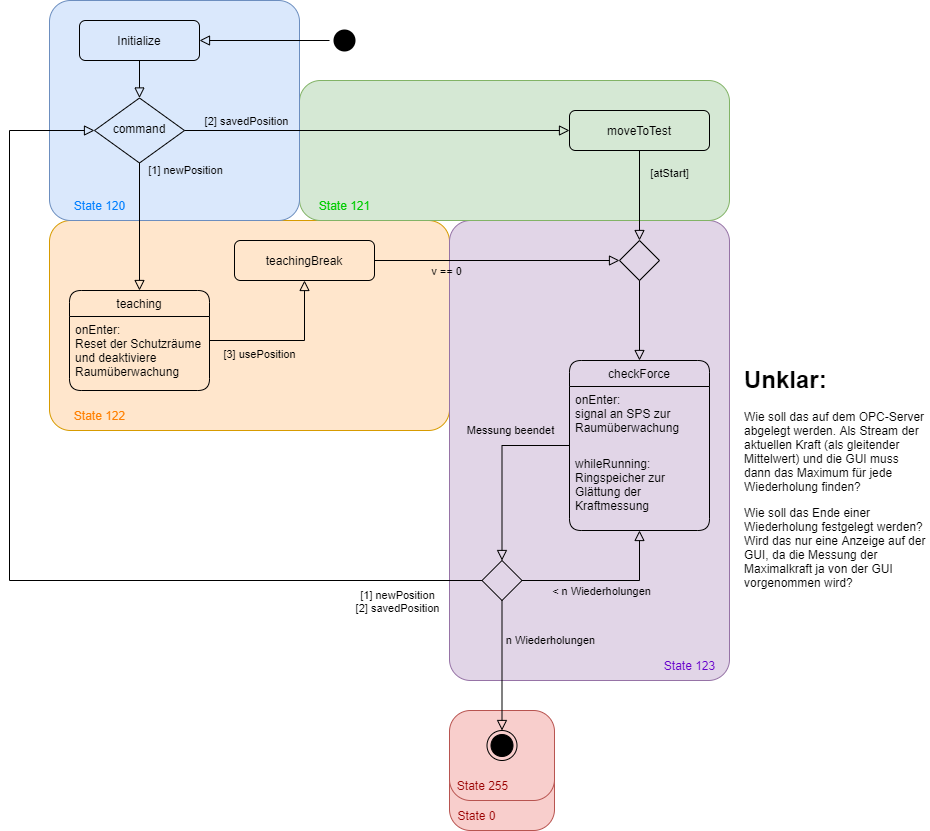

The diagram above was exported from draw.io. Its source (the exported page's mxGraphModel, read from the mxfile embedded in the PNG):
<mxGraphModel dx="1851" dy="632" grid="1" gridSize="10" guides="1" tooltips="1" connect="1" arrows="1" fold="1" page="1" pageScale="1" pageWidth="827" pageHeight="1169" math="0" shadow="0">
  <root>
    <mxCell id="1EJUvGrGqYWMPWys_QnI-0" />
    <mxCell id="1EJUvGrGqYWMPWys_QnI-1" parent="1EJUvGrGqYWMPWys_QnI-0" />
    <mxCell id="1EJUvGrGqYWMPWys_QnI-2" value="State 122" style="rounded=1;html=1;strokeColor=#d79b00;fillColor=#ffe6cc;spacingTop=180;spacingLeft=0;spacing=2;spacingRight=300;fontColor=#FF8000;arcSize=42;absoluteArcSize=1;spacingBottom=0;" parent="1EJUvGrGqYWMPWys_QnI-1" vertex="1">
      <mxGeometry x="-760" y="260" width="400" height="210" as="geometry" />
    </mxCell>
    <mxCell id="1EJUvGrGqYWMPWys_QnI-3" value="State 0" style="rounded=1;html=1;strokeColor=#b85450;fillColor=#f8cecc;spacingTop=60;spacingLeft=0;spacing=2;spacingRight=52;fontColor=#990000;absoluteArcSize=1;arcSize=42;" parent="1EJUvGrGqYWMPWys_QnI-1" vertex="1">
      <mxGeometry x="-360" y="780" width="105" height="90" as="geometry" />
    </mxCell>
    <mxCell id="1EJUvGrGqYWMPWys_QnI-4" value="State 255" style="rounded=1;html=1;strokeColor=#b85450;fillColor=#f8cecc;spacingTop=60;spacingLeft=0;spacing=2;spacingRight=40;fontColor=#990000;arcSize=42;absoluteArcSize=1;" parent="1EJUvGrGqYWMPWys_QnI-1" vertex="1">
      <mxGeometry x="-360" y="750" width="105" height="90" as="geometry" />
    </mxCell>
    <mxCell id="1EJUvGrGqYWMPWys_QnI-5" value="State 123" style="rounded=1;html=1;strokeColor=#9673a6;fillColor=#e1d5e7;spacingTop=430;spacingLeft=200;spacing=2;spacingRight=0;fontColor=#6600CC;arcSize=42;absoluteArcSize=1;" parent="1EJUvGrGqYWMPWys_QnI-1" vertex="1">
      <mxGeometry x="-360" y="260" width="280" height="460" as="geometry" />
    </mxCell>
    <mxCell id="1EJUvGrGqYWMPWys_QnI-6" value="State 121" style="rounded=1;html=1;strokeColor=#82b366;fillColor=#d5e8d4;spacingTop=110;spacingLeft=0;spacing=2;spacingRight=340;fontColor=#00CC00;arcSize=42;absoluteArcSize=1;" parent="1EJUvGrGqYWMPWys_QnI-1" vertex="1">
      <mxGeometry x="-510" y="120" width="430" height="140" as="geometry" />
    </mxCell>
    <mxCell id="1EJUvGrGqYWMPWys_QnI-7" value="State 120" style="rounded=1;html=1;strokeColor=#6c8ebf;fillColor=#dae8fc;spacingTop=190;spacingLeft=0;spacing=2;spacingRight=150;fontColor=#007FFF;arcSize=42;absoluteArcSize=1;" parent="1EJUvGrGqYWMPWys_QnI-1" vertex="1">
      <mxGeometry x="-760" y="40" width="250" height="220" as="geometry" />
    </mxCell>
    <mxCell id="1EJUvGrGqYWMPWys_QnI-8" value="Initialize" style="rounded=1;whiteSpace=wrap;html=1;fontSize=12;glass=0;strokeWidth=1;shadow=0;fillColor=none;" parent="1EJUvGrGqYWMPWys_QnI-1" vertex="1">
      <mxGeometry x="-730" y="60" width="120" height="40" as="geometry" />
    </mxCell>
    <mxCell id="1EJUvGrGqYWMPWys_QnI-9" value="" style="rounded=0;html=1;jettySize=auto;orthogonalLoop=1;fontSize=11;endArrow=block;endFill=0;endSize=8;strokeWidth=1;shadow=0;labelBackgroundColor=none;edgeStyle=orthogonalEdgeStyle;" parent="1EJUvGrGqYWMPWys_QnI-1" source="1EJUvGrGqYWMPWys_QnI-8" target="1EJUvGrGqYWMPWys_QnI-27" edge="1">
      <mxGeometry x="-0.6" y="40" relative="1" as="geometry">
        <mxPoint as="offset" />
        <mxPoint x="-880" y="145" as="targetPoint" />
      </mxGeometry>
    </mxCell>
    <mxCell id="1EJUvGrGqYWMPWys_QnI-10" value="" style="ellipse;html=1;shape=endState;strokeColor=none;fillColor=#000000;" parent="1EJUvGrGqYWMPWys_QnI-1" vertex="1">
      <mxGeometry x="-480" y="65" width="30" height="30" as="geometry" />
    </mxCell>
    <mxCell id="1EJUvGrGqYWMPWys_QnI-11" value="" style="rounded=0;html=1;jettySize=auto;orthogonalLoop=1;fontSize=11;endArrow=block;endFill=0;endSize=8;strokeWidth=1;shadow=0;labelBackgroundColor=none;edgeStyle=orthogonalEdgeStyle;" parent="1EJUvGrGqYWMPWys_QnI-1" source="1EJUvGrGqYWMPWys_QnI-10" target="1EJUvGrGqYWMPWys_QnI-8" edge="1">
      <mxGeometry relative="1" as="geometry">
        <mxPoint x="-20" y="275" as="sourcePoint" />
        <mxPoint x="-20" y="325" as="targetPoint" />
      </mxGeometry>
    </mxCell>
    <mxCell id="1EJUvGrGqYWMPWys_QnI-12" style="edgeStyle=orthogonalEdgeStyle;rounded=0;orthogonalLoop=1;jettySize=auto;html=1;shadow=0;strokeWidth=1;labelBackgroundColor=none;endFill=0;endArrow=block;endSize=8;entryX=0.5;entryY=1;entryDx=0;entryDy=0;" parent="1EJUvGrGqYWMPWys_QnI-1" source="1EJUvGrGqYWMPWys_QnI-14" target="1EJUvGrGqYWMPWys_QnI-30" edge="1">
      <mxGeometry relative="1" as="geometry" />
    </mxCell>
    <mxCell id="1EJUvGrGqYWMPWys_QnI-13" value="[3] usePosition" style="edgeLabel;html=1;align=center;verticalAlign=middle;resizable=0;points=[];labelBackgroundColor=none;" parent="1EJUvGrGqYWMPWys_QnI-12" vertex="1" connectable="0">
      <mxGeometry x="-0.4615" y="-1" relative="1" as="geometry">
        <mxPoint x="7.5" y="12" as="offset" />
      </mxGeometry>
    </mxCell>
    <mxCell id="1EJUvGrGqYWMPWys_QnI-14" value="teaching" style="swimlane;fontStyle=0;childLayout=stackLayout;horizontal=1;startSize=26;horizontalStack=0;resizeParent=1;resizeParentMax=0;resizeLast=0;collapsible=1;marginBottom=0;rounded=1;swimlaneFillColor=none;fillColor=none;" parent="1EJUvGrGqYWMPWys_QnI-1" vertex="1">
      <mxGeometry x="-740" y="330" width="140" height="100" as="geometry" />
    </mxCell>
    <mxCell id="1EJUvGrGqYWMPWys_QnI-15" value="onEnter: &#10;Reset der Schutzräume &#10;und deaktiviere &#10;Raumüberwachung" style="text;strokeColor=none;fillColor=none;align=left;verticalAlign=top;spacingLeft=4;spacingRight=4;overflow=hidden;rotatable=0;points=[[0,0.5],[1,0.5]];portConstraint=eastwest;" parent="1EJUvGrGqYWMPWys_QnI-14" vertex="1">
      <mxGeometry y="26" width="140" height="74" as="geometry" />
    </mxCell>
    <mxCell id="1EJUvGrGqYWMPWys_QnI-16" value="" style="rounded=0;html=1;jettySize=auto;orthogonalLoop=1;fontSize=11;endArrow=block;endFill=0;endSize=8;strokeWidth=1;shadow=0;labelBackgroundColor=none;edgeStyle=orthogonalEdgeStyle;exitX=0;exitY=0.5;exitDx=0;exitDy=0;entryX=0;entryY=0.5;entryDx=0;entryDy=0;" parent="1EJUvGrGqYWMPWys_QnI-1" source="1EJUvGrGqYWMPWys_QnI-18" target="1EJUvGrGqYWMPWys_QnI-27" edge="1">
      <mxGeometry x="-0.6" y="40" relative="1" as="geometry">
        <mxPoint as="offset" />
        <mxPoint x="-230" y="440" as="sourcePoint" />
        <mxPoint x="-240" y="620" as="targetPoint" />
        <Array as="points">
          <mxPoint x="-800" y="620" />
          <mxPoint x="-800" y="170" />
        </Array>
      </mxGeometry>
    </mxCell>
    <mxCell id="1EJUvGrGqYWMPWys_QnI-17" value="[1] newPosition&lt;br&gt;[2] savedPosition" style="edgeLabel;html=1;align=center;verticalAlign=middle;resizable=0;points=[];" parent="1EJUvGrGqYWMPWys_QnI-16" vertex="1" connectable="0">
      <mxGeometry x="-0.4741" y="-2" relative="1" as="geometry">
        <mxPoint x="179.5" y="22" as="offset" />
      </mxGeometry>
    </mxCell>
    <mxCell id="1EJUvGrGqYWMPWys_QnI-38" style="edgeStyle=orthogonalEdgeStyle;rounded=0;orthogonalLoop=1;jettySize=auto;html=1;shadow=0;strokeWidth=1;labelBackgroundColor=none;endFill=0;endArrow=block;endSize=8;" parent="1EJUvGrGqYWMPWys_QnI-1" source="1EJUvGrGqYWMPWys_QnI-18" target="1EJUvGrGqYWMPWys_QnI-31" edge="1">
      <mxGeometry relative="1" as="geometry" />
    </mxCell>
    <mxCell id="1EJUvGrGqYWMPWys_QnI-39" value="&amp;lt; n Wiederholungen" style="edgeLabel;html=1;align=center;verticalAlign=middle;resizable=0;points=[];labelBackgroundColor=none;" parent="1EJUvGrGqYWMPWys_QnI-38" vertex="1" connectable="0">
      <mxGeometry x="-0.3526" y="1" relative="1" as="geometry">
        <mxPoint x="24.83" y="11" as="offset" />
      </mxGeometry>
    </mxCell>
    <mxCell id="1EJUvGrGqYWMPWys_QnI-18" value="" style="rhombus;whiteSpace=wrap;html=1;shadow=0;fontFamily=Helvetica;fontSize=12;align=center;strokeWidth=1;spacing=6;spacingTop=-4;fillColor=none;" parent="1EJUvGrGqYWMPWys_QnI-1" vertex="1">
      <mxGeometry x="-327.5" y="600" width="40" height="40" as="geometry" />
    </mxCell>
    <mxCell id="1EJUvGrGqYWMPWys_QnI-19" value="[atStart]" style="edgeStyle=orthogonalEdgeStyle;rounded=0;html=1;jettySize=auto;orthogonalLoop=1;fontSize=11;endArrow=block;endFill=0;endSize=8;strokeWidth=1;shadow=0;labelBackgroundColor=none;entryX=0.5;entryY=0;entryDx=0;entryDy=0;exitX=0.5;exitY=1;exitDx=0;exitDy=0;" parent="1EJUvGrGqYWMPWys_QnI-1" source="1EJUvGrGqYWMPWys_QnI-36" target="1EJUvGrGqYWMPWys_QnI-29" edge="1">
      <mxGeometry x="-0.5" y="30" relative="1" as="geometry">
        <mxPoint as="offset" />
        <mxPoint x="609.5" y="99" as="sourcePoint" />
        <mxPoint x="-99.5" y="170" as="targetPoint" />
      </mxGeometry>
    </mxCell>
    <mxCell id="1EJUvGrGqYWMPWys_QnI-20" value="Messung beendet" style="edgeStyle=orthogonalEdgeStyle;rounded=0;html=1;jettySize=auto;orthogonalLoop=1;fontSize=11;endArrow=block;endFill=0;endSize=8;strokeWidth=1;shadow=0;labelBackgroundColor=none;" parent="1EJUvGrGqYWMPWys_QnI-1" source="1EJUvGrGqYWMPWys_QnI-31" target="1EJUvGrGqYWMPWys_QnI-18" edge="1">
      <mxGeometry x="-0.3512" y="-15" relative="1" as="geometry">
        <mxPoint as="offset" />
        <mxPoint x="20" y="684" as="sourcePoint" />
        <mxPoint x="10" y="774" as="targetPoint" />
      </mxGeometry>
    </mxCell>
    <mxCell id="1EJUvGrGqYWMPWys_QnI-21" value="" style="ellipse;html=1;shape=endState;fillColor=#000000;" parent="1EJUvGrGqYWMPWys_QnI-1" vertex="1">
      <mxGeometry x="-322.5" y="770" width="30" height="30" as="geometry" />
    </mxCell>
    <mxCell id="1EJUvGrGqYWMPWys_QnI-22" value="n Wiederholungen" style="edgeStyle=orthogonalEdgeStyle;rounded=0;html=1;jettySize=auto;orthogonalLoop=1;fontSize=11;endArrow=block;endFill=0;endSize=8;strokeWidth=1;shadow=0;labelBackgroundColor=none;exitX=0.5;exitY=1;exitDx=0;exitDy=0;" parent="1EJUvGrGqYWMPWys_QnI-1" source="1EJUvGrGqYWMPWys_QnI-18" target="1EJUvGrGqYWMPWys_QnI-21" edge="1">
      <mxGeometry x="-0.3846" y="47" relative="1" as="geometry">
        <mxPoint x="1" as="offset" />
        <mxPoint x="32.5" y="594" as="sourcePoint" />
        <mxPoint x="32.5" y="754" as="targetPoint" />
      </mxGeometry>
    </mxCell>
    <mxCell id="1EJUvGrGqYWMPWys_QnI-23" style="edgeStyle=orthogonalEdgeStyle;rounded=0;orthogonalLoop=1;jettySize=auto;html=1;shadow=0;strokeWidth=1;labelBackgroundColor=none;endFill=0;endArrow=block;endSize=8;entryX=0;entryY=0.5;entryDx=0;entryDy=0;" parent="1EJUvGrGqYWMPWys_QnI-1" source="1EJUvGrGqYWMPWys_QnI-27" target="1EJUvGrGqYWMPWys_QnI-36" edge="1">
      <mxGeometry relative="1" as="geometry" />
    </mxCell>
    <mxCell id="1EJUvGrGqYWMPWys_QnI-24" value="[2] savedPosition" style="edgeLabel;html=1;align=center;verticalAlign=middle;resizable=0;points=[];labelBackgroundColor=none;" parent="1EJUvGrGqYWMPWys_QnI-23" vertex="1" connectable="0">
      <mxGeometry x="-0.3223" y="1" relative="1" as="geometry">
        <mxPoint x="-68.33" y="-9" as="offset" />
      </mxGeometry>
    </mxCell>
    <mxCell id="1EJUvGrGqYWMPWys_QnI-25" style="edgeStyle=orthogonalEdgeStyle;rounded=0;orthogonalLoop=1;jettySize=auto;html=1;shadow=0;strokeWidth=1;labelBackgroundColor=none;endFill=0;endArrow=block;endSize=8;" parent="1EJUvGrGqYWMPWys_QnI-1" source="1EJUvGrGqYWMPWys_QnI-27" target="1EJUvGrGqYWMPWys_QnI-14" edge="1">
      <mxGeometry relative="1" as="geometry" />
    </mxCell>
    <mxCell id="1EJUvGrGqYWMPWys_QnI-26" value="[1] newPosition" style="edgeLabel;html=1;align=center;verticalAlign=middle;resizable=0;points=[];labelBackgroundColor=none;" parent="1EJUvGrGqYWMPWys_QnI-25" vertex="1" connectable="0">
      <mxGeometry x="-0.2732" y="2" relative="1" as="geometry">
        <mxPoint x="43" y="-39.17" as="offset" />
      </mxGeometry>
    </mxCell>
    <mxCell id="1EJUvGrGqYWMPWys_QnI-27" value="command" style="rhombus;whiteSpace=wrap;html=1;shadow=0;fontFamily=Helvetica;fontSize=12;align=center;strokeWidth=1;spacing=6;spacingTop=-4;fillColor=none;" parent="1EJUvGrGqYWMPWys_QnI-1" vertex="1">
      <mxGeometry x="-715" y="137.5" width="90" height="65" as="geometry" />
    </mxCell>
    <mxCell id="1EJUvGrGqYWMPWys_QnI-28" style="edgeStyle=orthogonalEdgeStyle;rounded=0;orthogonalLoop=1;jettySize=auto;html=1;shadow=0;strokeWidth=1;labelBackgroundColor=none;endFill=0;endArrow=block;endSize=8;" parent="1EJUvGrGqYWMPWys_QnI-1" source="1EJUvGrGqYWMPWys_QnI-29" target="1EJUvGrGqYWMPWys_QnI-31" edge="1">
      <mxGeometry relative="1" as="geometry" />
    </mxCell>
    <mxCell id="1EJUvGrGqYWMPWys_QnI-29" value="" style="rhombus;whiteSpace=wrap;html=1;shadow=0;fontFamily=Helvetica;fontSize=12;align=center;strokeWidth=1;spacing=6;spacingTop=-4;fillColor=none;" parent="1EJUvGrGqYWMPWys_QnI-1" vertex="1">
      <mxGeometry x="-190" y="280" width="40" height="40" as="geometry" />
    </mxCell>
    <mxCell id="1EJUvGrGqYWMPWys_QnI-30" value="teachingBreak" style="rounded=1;whiteSpace=wrap;html=1;fontSize=12;glass=0;strokeWidth=1;shadow=0;fillColor=none;" parent="1EJUvGrGqYWMPWys_QnI-1" vertex="1">
      <mxGeometry x="-575" y="280" width="140" height="40" as="geometry" />
    </mxCell>
    <mxCell id="1EJUvGrGqYWMPWys_QnI-31" value="checkForce" style="swimlane;fontStyle=0;childLayout=stackLayout;horizontal=1;startSize=26;horizontalStack=0;resizeParent=1;resizeParentMax=0;resizeLast=0;collapsible=1;marginBottom=0;rounded=1;swimlaneFillColor=none;fillColor=none;" parent="1EJUvGrGqYWMPWys_QnI-1" vertex="1">
      <mxGeometry x="-240" y="400" width="140" height="170" as="geometry" />
    </mxCell>
    <mxCell id="1EJUvGrGqYWMPWys_QnI-32" value="onEnter: &#10;signal an SPS zur &#10;Raumüberwachung" style="text;strokeColor=none;fillColor=none;align=left;verticalAlign=top;spacingLeft=4;spacingRight=4;overflow=hidden;rotatable=0;points=[[0,0.5],[1,0.5]];portConstraint=eastwest;" parent="1EJUvGrGqYWMPWys_QnI-31" vertex="1">
      <mxGeometry y="26" width="140" height="64" as="geometry" />
    </mxCell>
    <mxCell id="1EJUvGrGqYWMPWys_QnI-33" value="whileRunning:&#10;Ringspeicher zur &#10;Glättung der&#10;Kraftmessung" style="text;fillColor=none;align=left;verticalAlign=top;spacingLeft=4;spacingRight=4;overflow=hidden;rotatable=0;points=[[0,0.5],[1,0.5]];portConstraint=eastwest;" parent="1EJUvGrGqYWMPWys_QnI-31" vertex="1">
      <mxGeometry y="90" width="140" height="80" as="geometry" />
    </mxCell>
    <mxCell id="1EJUvGrGqYWMPWys_QnI-34" value="" style="rounded=0;html=1;jettySize=auto;orthogonalLoop=1;fontSize=11;endArrow=block;endFill=0;endSize=8;strokeWidth=1;shadow=0;labelBackgroundColor=none;edgeStyle=orthogonalEdgeStyle;entryX=0;entryY=0.5;entryDx=0;entryDy=0;" parent="1EJUvGrGqYWMPWys_QnI-1" source="1EJUvGrGqYWMPWys_QnI-30" target="1EJUvGrGqYWMPWys_QnI-29" edge="1">
      <mxGeometry x="-0.6" y="40" relative="1" as="geometry">
        <mxPoint as="offset" />
        <mxPoint x="-600" y="380" as="sourcePoint" />
        <mxPoint x="-240" y="620" as="targetPoint" />
      </mxGeometry>
    </mxCell>
    <mxCell id="1EJUvGrGqYWMPWys_QnI-35" value="v == 0" style="edgeLabel;html=1;align=center;verticalAlign=middle;resizable=0;points=[];labelBackgroundColor=none;" parent="1EJUvGrGqYWMPWys_QnI-34" vertex="1" connectable="0">
      <mxGeometry x="0.1656" y="2" relative="1" as="geometry">
        <mxPoint x="-71.67" y="12" as="offset" />
      </mxGeometry>
    </mxCell>
    <mxCell id="1EJUvGrGqYWMPWys_QnI-36" value="moveToTest" style="rounded=1;whiteSpace=wrap;html=1;fontSize=12;glass=0;strokeWidth=1;shadow=0;fillColor=none;" parent="1EJUvGrGqYWMPWys_QnI-1" vertex="1">
      <mxGeometry x="-240" y="150" width="140" height="40" as="geometry" />
    </mxCell>
    <mxCell id="Z4x0nxInksUD_koy8xb5-0" value="&lt;h1&gt;Unklar:&lt;/h1&gt;&lt;p&gt;Wie soll das auf dem OPC-Server abgelegt werden. Als Stream der aktuellen Kraft (als gleitender Mittelwert) und die GUI muss dann das Maximum für jede Wiederholung finden?&lt;/p&gt;&lt;p&gt;Wie soll das Ende einer Wiederholung festgelegt werden? Wird das nur eine Anzeige auf der GUI, da die Messung der Maximalkraft ja von der GUI vorgenommen wird?&lt;/p&gt;" style="text;html=1;strokeColor=none;fillColor=none;spacing=5;spacingTop=-20;whiteSpace=wrap;overflow=hidden;rounded=0;" vertex="1" parent="1EJUvGrGqYWMPWys_QnI-1">
      <mxGeometry x="-70" y="400" width="190" height="300" as="geometry" />
    </mxCell>
  </root>
</mxGraphModel>